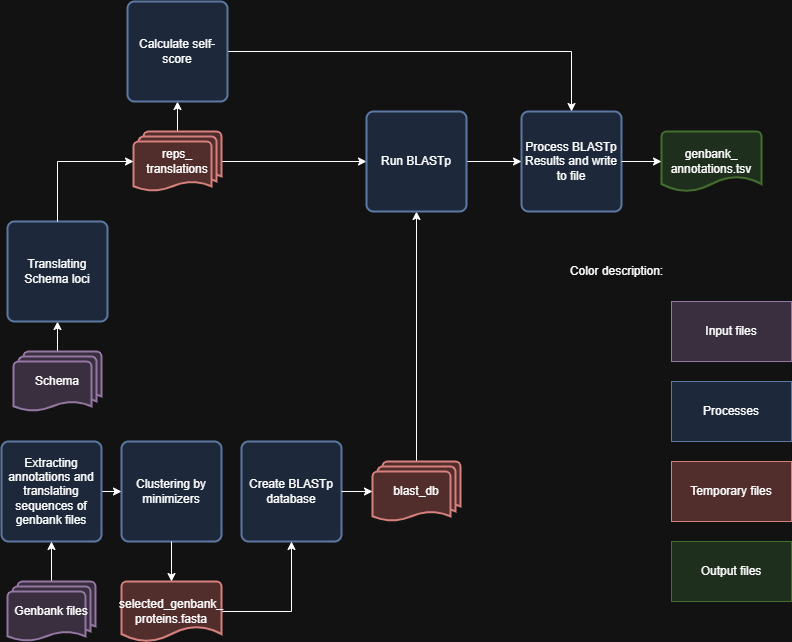

The diagram above was exported from draw.io. Its source (the exported page's mxGraphModel, read from the mxfile embedded in the PNG):
<mxGraphModel dx="1034" dy="1559" grid="1" gridSize="10" guides="1" tooltips="1" connect="1" arrows="1" fold="1" page="1" pageScale="1" pageWidth="850" pageHeight="1100" math="0" shadow="0">
  <root>
    <mxCell id="0" />
    <mxCell id="1" parent="0" />
    <mxCell id="fPaXjcl1kV30KWy46vOE-5" style="edgeStyle=orthogonalEdgeStyle;rounded=0;orthogonalLoop=1;jettySize=auto;html=1;entryX=0;entryY=0.5;entryDx=0;entryDy=0;" parent="1" source="fPaXjcl1kV30KWy46vOE-1" target="fPaXjcl1kV30KWy46vOE-4" edge="1">
      <mxGeometry relative="1" as="geometry" />
    </mxCell>
    <mxCell id="fPaXjcl1kV30KWy46vOE-1" value="Extracting annotations and translating sequences of genbank files" style="rounded=1;whiteSpace=wrap;html=1;absoluteArcSize=1;arcSize=14;strokeWidth=2;fillColor=#dae8fc;strokeColor=#6c8ebf;" parent="1" vertex="1">
      <mxGeometry x="10" y="440" width="100" height="100" as="geometry" />
    </mxCell>
    <mxCell id="SnxLVO1X2V7iQgOzjOkk-1" style="edgeStyle=orthogonalEdgeStyle;rounded=0;orthogonalLoop=1;jettySize=auto;html=1;entryX=0.5;entryY=1;entryDx=0;entryDy=0;" parent="1" source="fPaXjcl1kV30KWy46vOE-2" target="fPaXjcl1kV30KWy46vOE-1" edge="1">
      <mxGeometry relative="1" as="geometry" />
    </mxCell>
    <mxCell id="fPaXjcl1kV30KWy46vOE-2" value="Genbank files" style="strokeWidth=2;html=1;shape=mxgraph.flowchart.multi-document;whiteSpace=wrap;fillColor=#E1D5E7;strokeColor=#9673A6;" parent="1" vertex="1">
      <mxGeometry x="16" y="580" width="88" height="60" as="geometry" />
    </mxCell>
    <mxCell id="fPaXjcl1kV30KWy46vOE-4" value="Clustering by minimizers" style="rounded=1;whiteSpace=wrap;html=1;absoluteArcSize=1;arcSize=14;strokeWidth=2;fillColor=#dae8fc;strokeColor=#6c8ebf;" parent="1" vertex="1">
      <mxGeometry x="130" y="440" width="100" height="100" as="geometry" />
    </mxCell>
    <mxCell id="fPaXjcl1kV30KWy46vOE-6" value="Create BLASTp database" style="rounded=1;whiteSpace=wrap;html=1;absoluteArcSize=1;arcSize=14;strokeWidth=2;fillColor=#dae8fc;strokeColor=#6c8ebf;" parent="1" vertex="1">
      <mxGeometry x="250" y="440" width="100" height="100" as="geometry" />
    </mxCell>
    <mxCell id="SnxLVO1X2V7iQgOzjOkk-5" style="edgeStyle=orthogonalEdgeStyle;rounded=0;orthogonalLoop=1;jettySize=auto;html=1;entryX=0.5;entryY=1;entryDx=0;entryDy=0;" parent="1" source="fPaXjcl1kV30KWy46vOE-8" target="fPaXjcl1kV30KWy46vOE-9" edge="1">
      <mxGeometry relative="1" as="geometry" />
    </mxCell>
    <mxCell id="fPaXjcl1kV30KWy46vOE-8" value="Schema" style="strokeWidth=2;html=1;shape=mxgraph.flowchart.multi-document;whiteSpace=wrap;fillColor=#E1D5E7;strokeColor=#9673A6;" parent="1" vertex="1">
      <mxGeometry x="22" y="350" width="88" height="60" as="geometry" />
    </mxCell>
    <mxCell id="fPaXjcl1kV30KWy46vOE-9" value="Translating Schema loci" style="rounded=1;whiteSpace=wrap;html=1;absoluteArcSize=1;arcSize=14;strokeWidth=2;fillColor=#dae8fc;strokeColor=#6c8ebf;" parent="1" vertex="1">
      <mxGeometry x="16" y="220" width="100" height="100" as="geometry" />
    </mxCell>
    <mxCell id="SnxLVO1X2V7iQgOzjOkk-28" style="edgeStyle=orthogonalEdgeStyle;rounded=0;orthogonalLoop=1;jettySize=auto;html=1;entryX=0;entryY=0.5;entryDx=0;entryDy=0;" parent="1" source="fPaXjcl1kV30KWy46vOE-13" target="9kaDLu1qKZGZK0Ud_UY_-6" edge="1">
      <mxGeometry relative="1" as="geometry" />
    </mxCell>
    <mxCell id="kfc0RlZJ5dQQixqFh1_7-1" style="edgeStyle=orthogonalEdgeStyle;rounded=0;orthogonalLoop=1;jettySize=auto;html=1;" parent="1" source="fPaXjcl1kV30KWy46vOE-13" target="9kaDLu1qKZGZK0Ud_UY_-1" edge="1">
      <mxGeometry relative="1" as="geometry" />
    </mxCell>
    <mxCell id="fPaXjcl1kV30KWy46vOE-13" value="reps_&lt;div&gt;translations&lt;/div&gt;" style="strokeWidth=2;html=1;shape=mxgraph.flowchart.multi-document;whiteSpace=wrap;fillColor=#f8cecc;strokeColor=#b85450;" parent="1" vertex="1">
      <mxGeometry x="142" y="130" width="88" height="60" as="geometry" />
    </mxCell>
    <mxCell id="SnxLVO1X2V7iQgOzjOkk-24" style="edgeStyle=orthogonalEdgeStyle;rounded=0;orthogonalLoop=1;jettySize=auto;html=1;entryX=0.5;entryY=1;entryDx=0;entryDy=0;" parent="1" source="fPaXjcl1kV30KWy46vOE-15" target="fPaXjcl1kV30KWy46vOE-6" edge="1">
      <mxGeometry relative="1" as="geometry" />
    </mxCell>
    <mxCell id="fPaXjcl1kV30KWy46vOE-15" value="selected_genbank_&lt;div&gt;proteins.fasta&lt;/div&gt;" style="strokeWidth=2;html=1;shape=mxgraph.flowchart.document2;whiteSpace=wrap;size=0.25;fillColor=#f8cecc;strokeColor=#b85450;" parent="1" vertex="1">
      <mxGeometry x="130" y="580" width="100" height="60" as="geometry" />
    </mxCell>
    <mxCell id="fPaXjcl1kV30KWy46vOE-16" style="edgeStyle=orthogonalEdgeStyle;rounded=0;orthogonalLoop=1;jettySize=auto;html=1;entryX=0.5;entryY=0;entryDx=0;entryDy=0;entryPerimeter=0;" parent="1" source="fPaXjcl1kV30KWy46vOE-4" target="fPaXjcl1kV30KWy46vOE-15" edge="1">
      <mxGeometry relative="1" as="geometry" />
    </mxCell>
    <mxCell id="SnxLVO1X2V7iQgOzjOkk-9" style="edgeStyle=orthogonalEdgeStyle;rounded=0;orthogonalLoop=1;jettySize=auto;html=1;entryX=0.5;entryY=1;entryDx=0;entryDy=0;" parent="1" source="fPaXjcl1kV30KWy46vOE-17" target="9kaDLu1qKZGZK0Ud_UY_-6" edge="1">
      <mxGeometry relative="1" as="geometry" />
    </mxCell>
    <mxCell id="fPaXjcl1kV30KWy46vOE-17" value="blast_db" style="strokeWidth=2;html=1;shape=mxgraph.flowchart.multi-document;whiteSpace=wrap;fillColor=#f8cecc;strokeColor=#b85450;" parent="1" vertex="1">
      <mxGeometry x="381" y="460" width="88" height="60" as="geometry" />
    </mxCell>
    <mxCell id="fPaXjcl1kV30KWy46vOE-19" value="Process BLASTp Results and write to file" style="rounded=1;whiteSpace=wrap;html=1;absoluteArcSize=1;arcSize=14;strokeWidth=2;fillColor=#dae8fc;strokeColor=#6c8ebf;" parent="1" vertex="1">
      <mxGeometry x="530" y="110" width="100" height="100" as="geometry" />
    </mxCell>
    <mxCell id="fPaXjcl1kV30KWy46vOE-28" value="genbank_&lt;div&gt;annotations.tsv&lt;/div&gt;" style="strokeWidth=2;html=1;shape=mxgraph.flowchart.document2;whiteSpace=wrap;size=0.25;fillColor=#d5e8d4;strokeColor=#82b366;" parent="1" vertex="1">
      <mxGeometry x="670" y="130" width="100" height="60" as="geometry" />
    </mxCell>
    <mxCell id="kfc0RlZJ5dQQixqFh1_7-2" style="edgeStyle=orthogonalEdgeStyle;rounded=0;orthogonalLoop=1;jettySize=auto;html=1;" parent="1" source="9kaDLu1qKZGZK0Ud_UY_-1" target="fPaXjcl1kV30KWy46vOE-19" edge="1">
      <mxGeometry relative="1" as="geometry" />
    </mxCell>
    <mxCell id="9kaDLu1qKZGZK0Ud_UY_-1" value="Calculate self-score" style="rounded=1;whiteSpace=wrap;html=1;absoluteArcSize=1;arcSize=14;strokeWidth=2;fillColor=#dae8fc;strokeColor=#6c8ebf;" parent="1" vertex="1">
      <mxGeometry x="136" width="100" height="100" as="geometry" />
    </mxCell>
    <mxCell id="SnxLVO1X2V7iQgOzjOkk-10" style="edgeStyle=orthogonalEdgeStyle;rounded=0;orthogonalLoop=1;jettySize=auto;html=1;" parent="1" source="9kaDLu1qKZGZK0Ud_UY_-6" target="fPaXjcl1kV30KWy46vOE-19" edge="1">
      <mxGeometry relative="1" as="geometry" />
    </mxCell>
    <mxCell id="9kaDLu1qKZGZK0Ud_UY_-6" value="Run BLASTp" style="rounded=1;whiteSpace=wrap;html=1;absoluteArcSize=1;arcSize=14;strokeWidth=2;fillColor=#dae8fc;strokeColor=#6c8ebf;" parent="1" vertex="1">
      <mxGeometry x="375" y="110" width="100" height="100" as="geometry" />
    </mxCell>
    <mxCell id="SnxLVO1X2V7iQgOzjOkk-7" style="edgeStyle=orthogonalEdgeStyle;rounded=0;orthogonalLoop=1;jettySize=auto;html=1;entryX=0;entryY=0.5;entryDx=0;entryDy=0;entryPerimeter=0;" parent="1" source="fPaXjcl1kV30KWy46vOE-6" target="fPaXjcl1kV30KWy46vOE-17" edge="1">
      <mxGeometry relative="1" as="geometry" />
    </mxCell>
    <mxCell id="SnxLVO1X2V7iQgOzjOkk-15" style="edgeStyle=orthogonalEdgeStyle;rounded=0;orthogonalLoop=1;jettySize=auto;html=1;entryX=0;entryY=0.5;entryDx=0;entryDy=0;entryPerimeter=0;" parent="1" source="fPaXjcl1kV30KWy46vOE-19" target="fPaXjcl1kV30KWy46vOE-28" edge="1">
      <mxGeometry relative="1" as="geometry" />
    </mxCell>
    <mxCell id="SnxLVO1X2V7iQgOzjOkk-18" value="Processes" style="rounded=0;whiteSpace=wrap;html=1;fillColor=#dae8fc;strokeColor=#6c8ebf;" parent="1" vertex="1">
      <mxGeometry x="680" y="380" width="120" height="60" as="geometry" />
    </mxCell>
    <mxCell id="SnxLVO1X2V7iQgOzjOkk-19" value="Temporary files" style="rounded=0;whiteSpace=wrap;html=1;fillColor=#f8cecc;strokeColor=#b85450;" parent="1" vertex="1">
      <mxGeometry x="680" y="460" width="120" height="60" as="geometry" />
    </mxCell>
    <mxCell id="SnxLVO1X2V7iQgOzjOkk-20" value="Input files" style="rounded=0;whiteSpace=wrap;html=1;fillColor=#e1d5e7;strokeColor=#9673a6;" parent="1" vertex="1">
      <mxGeometry x="680" y="300" width="120" height="60" as="geometry" />
    </mxCell>
    <mxCell id="SnxLVO1X2V7iQgOzjOkk-21" value="Output files" style="rounded=0;whiteSpace=wrap;html=1;fillColor=#d5e8d4;strokeColor=#82b366;" parent="1" vertex="1">
      <mxGeometry x="680" y="540" width="120" height="60" as="geometry" />
    </mxCell>
    <mxCell id="SnxLVO1X2V7iQgOzjOkk-22" value="Color description:" style="text;html=1;align=center;verticalAlign=middle;resizable=0;points=[];autosize=1;strokeColor=none;fillColor=none;" parent="1" vertex="1">
      <mxGeometry x="570" y="255" width="110" height="30" as="geometry" />
    </mxCell>
    <mxCell id="SnxLVO1X2V7iQgOzjOkk-26" style="edgeStyle=orthogonalEdgeStyle;rounded=0;orthogonalLoop=1;jettySize=auto;html=1;entryX=0;entryY=0.5;entryDx=0;entryDy=0;entryPerimeter=0;" parent="1" source="fPaXjcl1kV30KWy46vOE-9" target="fPaXjcl1kV30KWy46vOE-13" edge="1">
      <mxGeometry relative="1" as="geometry">
        <Array as="points">
          <mxPoint x="66" y="160" />
        </Array>
      </mxGeometry>
    </mxCell>
  </root>
</mxGraphModel>